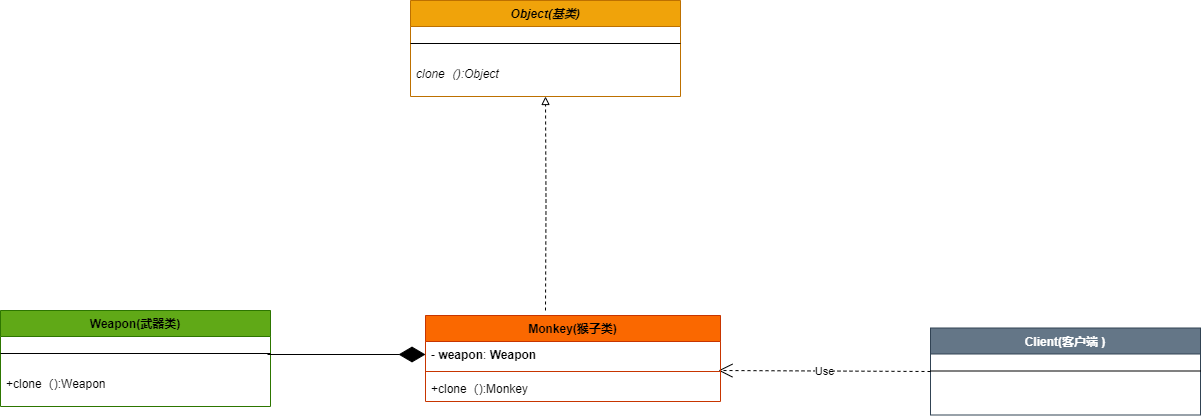

The diagram above was exported from draw.io. Its source (the exported page's mxGraphModel, read from the mxfile embedded in the PNG):
<mxGraphModel dx="2261" dy="841" grid="1" gridSize="10" guides="1" tooltips="1" connect="1" arrows="1" fold="1" page="1" pageScale="1" pageWidth="827" pageHeight="1169" math="0" shadow="0">
  <root>
    <mxCell id="WIyWlLk6GJQsqaUBKTNV-0" />
    <mxCell id="WIyWlLk6GJQsqaUBKTNV-1" parent="WIyWlLk6GJQsqaUBKTNV-0" />
    <mxCell id="jCeas9ze2mVgH-AfVIu8-2" value="Object(基类)" style="swimlane;fontStyle=3;align=center;verticalAlign=top;childLayout=stackLayout;horizontal=1;startSize=26;horizontalStack=0;resizeParent=1;resizeLast=0;collapsible=1;marginBottom=0;rounded=0;shadow=0;strokeWidth=1;fillColor=#f0a30a;strokeColor=#BD7000;fontColor=#000000;" parent="WIyWlLk6GJQsqaUBKTNV-1" vertex="1">
      <mxGeometry x="-320" y="120" width="270" height="96" as="geometry">
        <mxRectangle x="340" y="380" width="170" height="26" as="alternateBounds" />
      </mxGeometry>
    </mxCell>
    <mxCell id="jCeas9ze2mVgH-AfVIu8-3" value="" style="line;html=1;strokeWidth=1;align=left;verticalAlign=middle;spacingTop=-1;spacingLeft=3;spacingRight=3;rotatable=0;labelPosition=right;points=[];portConstraint=eastwest;" parent="jCeas9ze2mVgH-AfVIu8-2" vertex="1">
      <mxGeometry y="26" width="270" height="34" as="geometry" />
    </mxCell>
    <mxCell id="jCeas9ze2mVgH-AfVIu8-4" value="clone（):Object" style="text;align=left;verticalAlign=top;spacingLeft=4;spacingRight=4;overflow=hidden;rotatable=0;points=[[0,0.5],[1,0.5]];portConstraint=eastwest;fontStyle=2" parent="jCeas9ze2mVgH-AfVIu8-2" vertex="1">
      <mxGeometry y="60" width="270" height="26" as="geometry" />
    </mxCell>
    <mxCell id="jCeas9ze2mVgH-AfVIu8-8" style="edgeStyle=orthogonalEdgeStyle;rounded=0;orthogonalLoop=1;jettySize=auto;html=1;entryX=0.5;entryY=1;entryDx=0;entryDy=0;endArrow=block;endFill=0;dashed=1;" parent="WIyWlLk6GJQsqaUBKTNV-1" target="jCeas9ze2mVgH-AfVIu8-2" edge="1">
      <mxGeometry relative="1" as="geometry">
        <mxPoint x="-185" y="430" as="sourcePoint" />
      </mxGeometry>
    </mxCell>
    <mxCell id="jCeas9ze2mVgH-AfVIu8-23" value="Client(客户端 )" style="swimlane;fontStyle=1;align=center;verticalAlign=top;childLayout=stackLayout;horizontal=1;startSize=26;horizontalStack=0;resizeParent=1;resizeLast=0;collapsible=1;marginBottom=0;rounded=0;shadow=0;strokeWidth=1;fillColor=#647687;strokeColor=#314354;fontColor=#ffffff;" parent="WIyWlLk6GJQsqaUBKTNV-1" vertex="1">
      <mxGeometry x="200" y="447.5" width="270" height="87" as="geometry">
        <mxRectangle x="340" y="380" width="170" height="26" as="alternateBounds" />
      </mxGeometry>
    </mxCell>
    <mxCell id="jCeas9ze2mVgH-AfVIu8-24" value="" style="line;html=1;strokeWidth=1;align=left;verticalAlign=middle;spacingTop=-1;spacingLeft=3;spacingRight=3;rotatable=0;labelPosition=right;points=[];portConstraint=eastwest;" parent="jCeas9ze2mVgH-AfVIu8-23" vertex="1">
      <mxGeometry y="26" width="270" height="34" as="geometry" />
    </mxCell>
    <mxCell id="jCeas9ze2mVgH-AfVIu8-27" value="Use" style="endArrow=open;endSize=12;html=1;rounded=0;entryX=0.993;entryY=0.375;entryDx=0;entryDy=0;entryPerimeter=0;exitX=0;exitY=0.5;exitDx=0;exitDy=0;dashed=1;" parent="WIyWlLk6GJQsqaUBKTNV-1" target="sCKN8pkTRwbj8njZdw5M-8" edge="1" source="jCeas9ze2mVgH-AfVIu8-23">
      <mxGeometry width="160" relative="1" as="geometry">
        <mxPoint x="190" y="493" as="sourcePoint" />
        <mxPoint x="-8" y="490" as="targetPoint" />
      </mxGeometry>
    </mxCell>
    <mxCell id="sCKN8pkTRwbj8njZdw5M-0" value="Weapon(武器类)" style="swimlane;fontStyle=1;align=center;verticalAlign=top;childLayout=stackLayout;horizontal=1;startSize=26;horizontalStack=0;resizeParent=1;resizeLast=0;collapsible=1;marginBottom=0;rounded=0;shadow=0;strokeWidth=1;fillColor=#60a917;fontColor=#000000;strokeColor=#2D7600;" vertex="1" parent="WIyWlLk6GJQsqaUBKTNV-1">
      <mxGeometry x="-730" y="430" width="270" height="96" as="geometry">
        <mxRectangle x="340" y="380" width="170" height="26" as="alternateBounds" />
      </mxGeometry>
    </mxCell>
    <mxCell id="sCKN8pkTRwbj8njZdw5M-1" value="" style="line;html=1;strokeWidth=1;align=left;verticalAlign=middle;spacingTop=-1;spacingLeft=3;spacingRight=3;rotatable=0;labelPosition=right;points=[];portConstraint=eastwest;" vertex="1" parent="sCKN8pkTRwbj8njZdw5M-0">
      <mxGeometry y="26" width="270" height="34" as="geometry" />
    </mxCell>
    <mxCell id="sCKN8pkTRwbj8njZdw5M-2" value="+clone（):Weapon" style="text;align=left;verticalAlign=top;spacingLeft=4;spacingRight=4;overflow=hidden;rotatable=0;points=[[0,0.5],[1,0.5]];portConstraint=eastwest;" vertex="1" parent="sCKN8pkTRwbj8njZdw5M-0">
      <mxGeometry y="60" width="270" height="26" as="geometry" />
    </mxCell>
    <mxCell id="sCKN8pkTRwbj8njZdw5M-3" value="" style="endArrow=diamondThin;endFill=1;endSize=24;html=1;rounded=0;entryX=0;entryY=0.5;entryDx=0;entryDy=0;" edge="1" parent="WIyWlLk6GJQsqaUBKTNV-1" target="sCKN8pkTRwbj8njZdw5M-7">
      <mxGeometry width="160" relative="1" as="geometry">
        <mxPoint x="-463" y="474" as="sourcePoint" />
        <mxPoint x="-320" y="500" as="targetPoint" />
      </mxGeometry>
    </mxCell>
    <mxCell id="sCKN8pkTRwbj8njZdw5M-6" value="&lt;span style=&quot;text-wrap: nowrap;&quot;&gt;Monkey(猴子类)&lt;/span&gt;" style="swimlane;fontStyle=1;align=center;verticalAlign=top;childLayout=stackLayout;horizontal=1;startSize=26;horizontalStack=0;resizeParent=1;resizeParentMax=0;resizeLast=0;collapsible=1;marginBottom=0;whiteSpace=wrap;html=1;fillColor=#fa6800;fontColor=#000000;strokeColor=#C73500;" vertex="1" parent="WIyWlLk6GJQsqaUBKTNV-1">
      <mxGeometry x="-305" y="435" width="295" height="86" as="geometry" />
    </mxCell>
    <mxCell id="sCKN8pkTRwbj8njZdw5M-7" value="-&amp;nbsp;&lt;span style=&quot;font-weight: 700; text-align: center; text-wrap: nowrap;&quot;&gt;weapon&lt;/span&gt;:&amp;nbsp;&lt;span style=&quot;font-weight: 700; text-align: center; text-wrap: nowrap;&quot;&gt;Weapon&lt;/span&gt;" style="text;strokeColor=none;fillColor=none;align=left;verticalAlign=top;spacingLeft=4;spacingRight=4;overflow=hidden;rotatable=0;points=[[0,0.5],[1,0.5]];portConstraint=eastwest;whiteSpace=wrap;html=1;" vertex="1" parent="sCKN8pkTRwbj8njZdw5M-6">
      <mxGeometry y="26" width="295" height="26" as="geometry" />
    </mxCell>
    <mxCell id="sCKN8pkTRwbj8njZdw5M-8" value="" style="line;strokeWidth=1;fillColor=none;align=left;verticalAlign=middle;spacingTop=-1;spacingLeft=3;spacingRight=3;rotatable=0;labelPosition=right;points=[];portConstraint=eastwest;strokeColor=inherit;" vertex="1" parent="sCKN8pkTRwbj8njZdw5M-6">
      <mxGeometry y="52" width="295" height="8" as="geometry" />
    </mxCell>
    <mxCell id="sCKN8pkTRwbj8njZdw5M-9" value="&lt;span style=&quot;text-wrap: nowrap;&quot;&gt;+clone（):Monkey&lt;/span&gt;" style="text;strokeColor=none;fillColor=none;align=left;verticalAlign=top;spacingLeft=4;spacingRight=4;overflow=hidden;rotatable=0;points=[[0,0.5],[1,0.5]];portConstraint=eastwest;whiteSpace=wrap;html=1;" vertex="1" parent="sCKN8pkTRwbj8njZdw5M-6">
      <mxGeometry y="60" width="295" height="26" as="geometry" />
    </mxCell>
  </root>
</mxGraphModel>